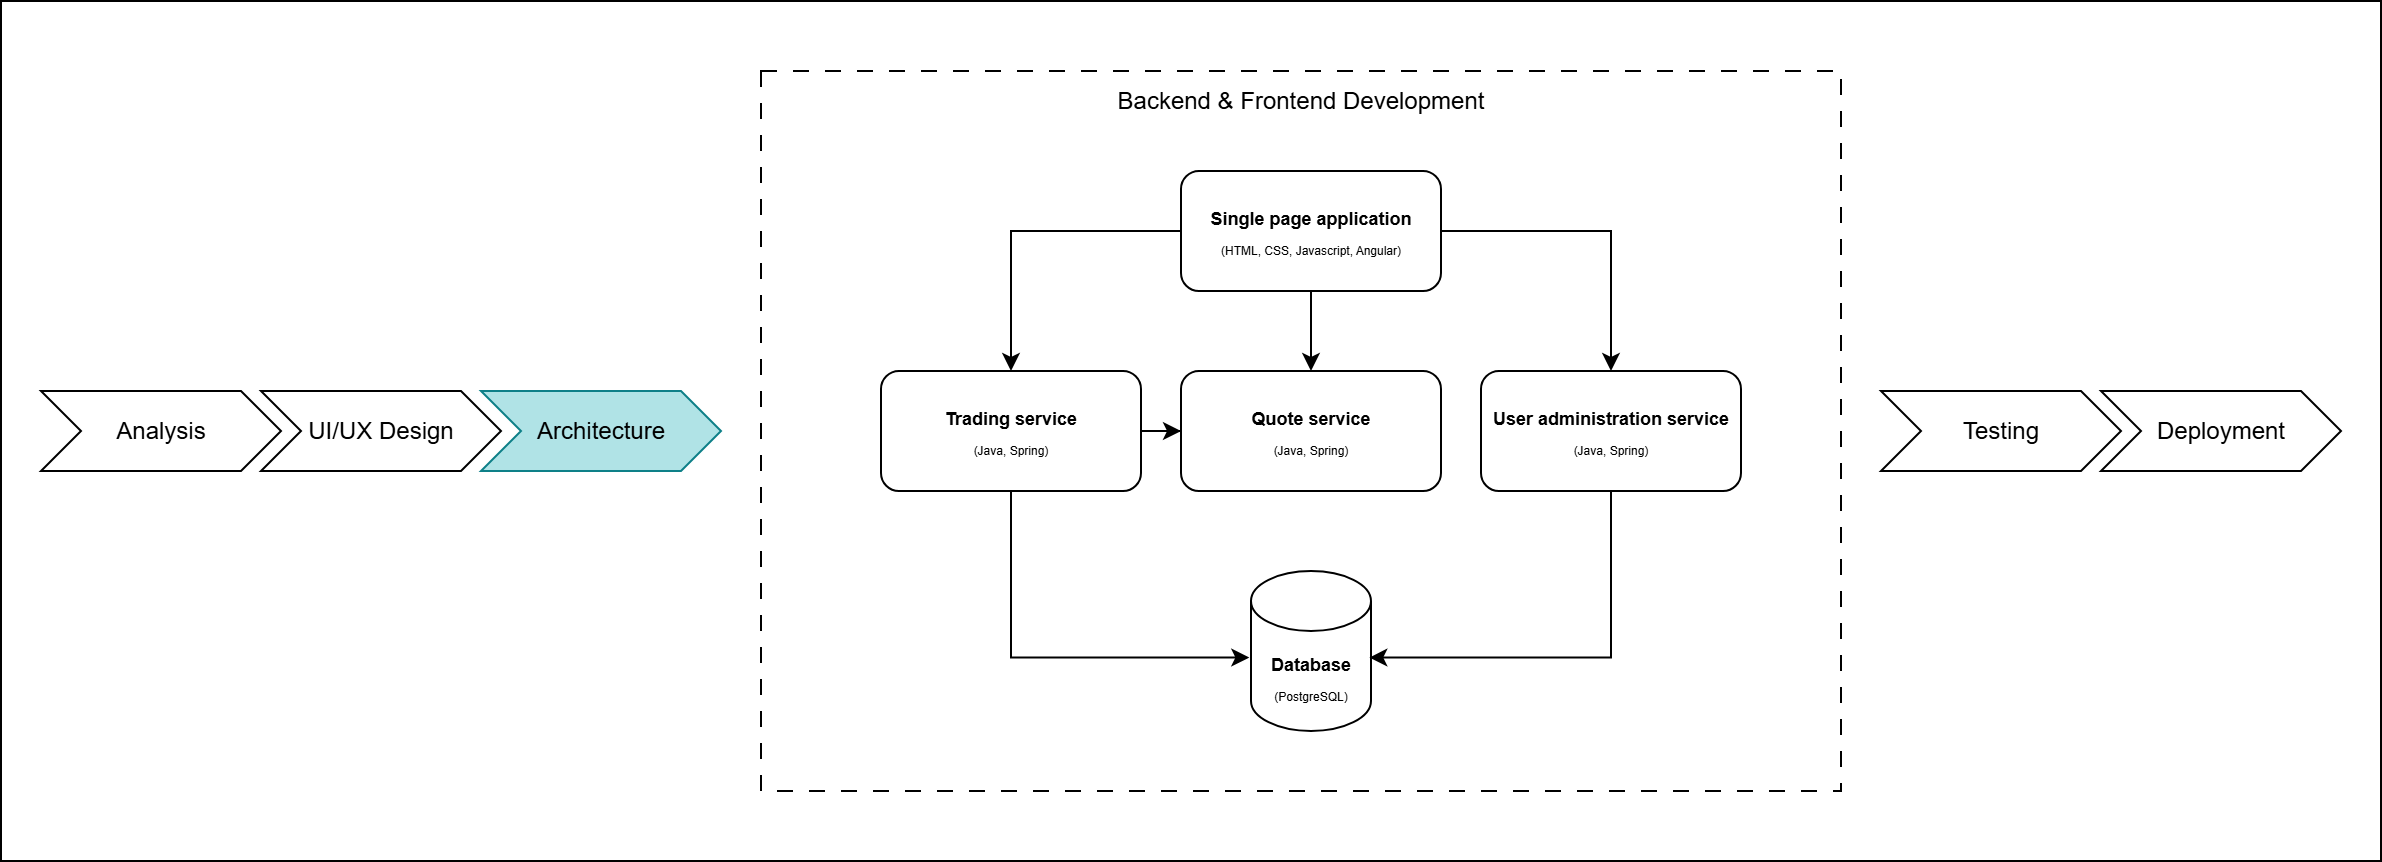

The diagram above was exported from draw.io. Its source (the exported page's mxGraphModel, read from the mxfile embedded in the PNG):
<mxGraphModel dx="2253" dy="561" grid="1" gridSize="10" guides="1" tooltips="1" connect="1" arrows="1" fold="1" page="1" pageScale="1" pageWidth="850" pageHeight="1100" math="0" shadow="0">
  <root>
    <mxCell id="0" />
    <mxCell id="1" parent="0" />
    <mxCell id="a0mmlxvMlKdcBmJj4tRR-24" value="" style="rounded=0;whiteSpace=wrap;html=1;" vertex="1" parent="1">
      <mxGeometry x="-250" y="15" width="1190" height="430" as="geometry" />
    </mxCell>
    <mxCell id="a0mmlxvMlKdcBmJj4tRR-22" value="" style="rounded=0;whiteSpace=wrap;html=1;dashed=1;dashPattern=8 8;" vertex="1" parent="1">
      <mxGeometry x="130" y="50" width="540" height="360" as="geometry" />
    </mxCell>
    <mxCell id="a0mmlxvMlKdcBmJj4tRR-8" style="edgeStyle=orthogonalEdgeStyle;rounded=0;orthogonalLoop=1;jettySize=auto;html=1;entryX=0.5;entryY=0;entryDx=0;entryDy=0;" edge="1" parent="1" source="a0mmlxvMlKdcBmJj4tRR-1" target="a0mmlxvMlKdcBmJj4tRR-4">
      <mxGeometry relative="1" as="geometry" />
    </mxCell>
    <mxCell id="a0mmlxvMlKdcBmJj4tRR-9" style="edgeStyle=orthogonalEdgeStyle;rounded=0;orthogonalLoop=1;jettySize=auto;html=1;" edge="1" parent="1" source="a0mmlxvMlKdcBmJj4tRR-1" target="a0mmlxvMlKdcBmJj4tRR-5">
      <mxGeometry relative="1" as="geometry" />
    </mxCell>
    <mxCell id="a0mmlxvMlKdcBmJj4tRR-10" style="edgeStyle=orthogonalEdgeStyle;rounded=0;orthogonalLoop=1;jettySize=auto;html=1;entryX=0.5;entryY=0;entryDx=0;entryDy=0;" edge="1" parent="1" source="a0mmlxvMlKdcBmJj4tRR-1" target="a0mmlxvMlKdcBmJj4tRR-6">
      <mxGeometry relative="1" as="geometry" />
    </mxCell>
    <mxCell id="a0mmlxvMlKdcBmJj4tRR-1" value="&lt;font style=&quot;font-size: 9px;&quot;&gt;&lt;b&gt;Single page application&lt;/b&gt;&lt;/font&gt;&lt;div&gt;&lt;div&gt;&lt;font style=&quot;font-size: 6px;&quot;&gt;(HTML, CSS, Javascript, Angular)&lt;/font&gt;&lt;/div&gt;&lt;/div&gt;" style="rounded=1;whiteSpace=wrap;html=1;" vertex="1" parent="1">
      <mxGeometry x="340" y="100" width="130" height="60" as="geometry" />
    </mxCell>
    <mxCell id="a0mmlxvMlKdcBmJj4tRR-4" value="&lt;font style=&quot;font-size: 9px;&quot;&gt;&lt;b&gt;Quote service&lt;/b&gt;&lt;/font&gt;&lt;div&gt;&lt;div&gt;&lt;font style=&quot;font-size: 6px;&quot;&gt;(Java, Spring)&lt;/font&gt;&lt;/div&gt;&lt;/div&gt;" style="rounded=1;whiteSpace=wrap;html=1;" vertex="1" parent="1">
      <mxGeometry x="340" y="200" width="130" height="60" as="geometry" />
    </mxCell>
    <mxCell id="a0mmlxvMlKdcBmJj4tRR-12" style="edgeStyle=orthogonalEdgeStyle;rounded=0;orthogonalLoop=1;jettySize=auto;html=1;entryX=0;entryY=0.5;entryDx=0;entryDy=0;" edge="1" parent="1" source="a0mmlxvMlKdcBmJj4tRR-5" target="a0mmlxvMlKdcBmJj4tRR-4">
      <mxGeometry relative="1" as="geometry" />
    </mxCell>
    <mxCell id="a0mmlxvMlKdcBmJj4tRR-5" value="&lt;font style=&quot;font-size: 9px;&quot;&gt;&lt;b&gt;Trading service&lt;/b&gt;&lt;/font&gt;&lt;div&gt;&lt;div&gt;&lt;font style=&quot;font-size: 6px;&quot;&gt;(Java, Spring)&lt;/font&gt;&lt;/div&gt;&lt;/div&gt;" style="rounded=1;whiteSpace=wrap;html=1;" vertex="1" parent="1">
      <mxGeometry x="190" y="200" width="130" height="60" as="geometry" />
    </mxCell>
    <mxCell id="a0mmlxvMlKdcBmJj4tRR-6" value="&lt;font style=&quot;font-size: 9px;&quot;&gt;&lt;b&gt;User administration service&lt;/b&gt;&lt;/font&gt;&lt;div&gt;&lt;div&gt;&lt;font style=&quot;font-size: 6px;&quot;&gt;(Java, Spring)&lt;/font&gt;&lt;/div&gt;&lt;/div&gt;" style="rounded=1;whiteSpace=wrap;html=1;" vertex="1" parent="1">
      <mxGeometry x="490" y="200" width="130" height="60" as="geometry" />
    </mxCell>
    <mxCell id="a0mmlxvMlKdcBmJj4tRR-7" value="&lt;b&gt;&lt;font style=&quot;font-size: 9px;&quot;&gt;Database&lt;/font&gt;&lt;/b&gt;&lt;div&gt;&lt;font style=&quot;font-size: 6px;&quot;&gt;(PostgreSQL)&lt;/font&gt;&lt;/div&gt;" style="shape=cylinder3;whiteSpace=wrap;html=1;boundedLbl=1;backgroundOutline=1;size=15;" vertex="1" parent="1">
      <mxGeometry x="375" y="300" width="60" height="80" as="geometry" />
    </mxCell>
    <mxCell id="a0mmlxvMlKdcBmJj4tRR-13" style="edgeStyle=orthogonalEdgeStyle;rounded=0;orthogonalLoop=1;jettySize=auto;html=1;entryX=-0.014;entryY=0.541;entryDx=0;entryDy=0;entryPerimeter=0;exitX=0.5;exitY=1;exitDx=0;exitDy=0;" edge="1" parent="1" source="a0mmlxvMlKdcBmJj4tRR-5" target="a0mmlxvMlKdcBmJj4tRR-7">
      <mxGeometry relative="1" as="geometry" />
    </mxCell>
    <mxCell id="a0mmlxvMlKdcBmJj4tRR-14" style="edgeStyle=orthogonalEdgeStyle;rounded=0;orthogonalLoop=1;jettySize=auto;html=1;entryX=0.986;entryY=0.541;entryDx=0;entryDy=0;entryPerimeter=0;exitX=0.5;exitY=1;exitDx=0;exitDy=0;" edge="1" parent="1" source="a0mmlxvMlKdcBmJj4tRR-6" target="a0mmlxvMlKdcBmJj4tRR-7">
      <mxGeometry relative="1" as="geometry" />
    </mxCell>
    <mxCell id="a0mmlxvMlKdcBmJj4tRR-17" value="Architecture" style="shape=step;perimeter=stepPerimeter;whiteSpace=wrap;html=1;fixedSize=1;fillColor=#b0e3e6;strokeColor=#0e8088;" vertex="1" parent="1">
      <mxGeometry x="-10" y="210" width="120" height="40" as="geometry" />
    </mxCell>
    <mxCell id="a0mmlxvMlKdcBmJj4tRR-18" value="UI/UX Design" style="shape=step;perimeter=stepPerimeter;whiteSpace=wrap;html=1;fixedSize=1;" vertex="1" parent="1">
      <mxGeometry x="-120" y="210" width="120" height="40" as="geometry" />
    </mxCell>
    <mxCell id="a0mmlxvMlKdcBmJj4tRR-19" value="Analysis" style="shape=step;perimeter=stepPerimeter;whiteSpace=wrap;html=1;fixedSize=1;" vertex="1" parent="1">
      <mxGeometry x="-230" y="210" width="120" height="40" as="geometry" />
    </mxCell>
    <mxCell id="a0mmlxvMlKdcBmJj4tRR-20" value="Testing" style="shape=step;perimeter=stepPerimeter;whiteSpace=wrap;html=1;fixedSize=1;" vertex="1" parent="1">
      <mxGeometry x="690" y="210" width="120" height="40" as="geometry" />
    </mxCell>
    <mxCell id="a0mmlxvMlKdcBmJj4tRR-21" value="Deployment" style="shape=step;perimeter=stepPerimeter;whiteSpace=wrap;html=1;fixedSize=1;" vertex="1" parent="1">
      <mxGeometry x="800" y="210" width="120" height="40" as="geometry" />
    </mxCell>
    <mxCell id="a0mmlxvMlKdcBmJj4tRR-23" value="Backend &amp;amp; Frontend Development" style="text;html=1;align=center;verticalAlign=middle;whiteSpace=wrap;rounded=0;" vertex="1" parent="1">
      <mxGeometry x="295" y="50" width="210" height="30" as="geometry" />
    </mxCell>
  </root>
</mxGraphModel>